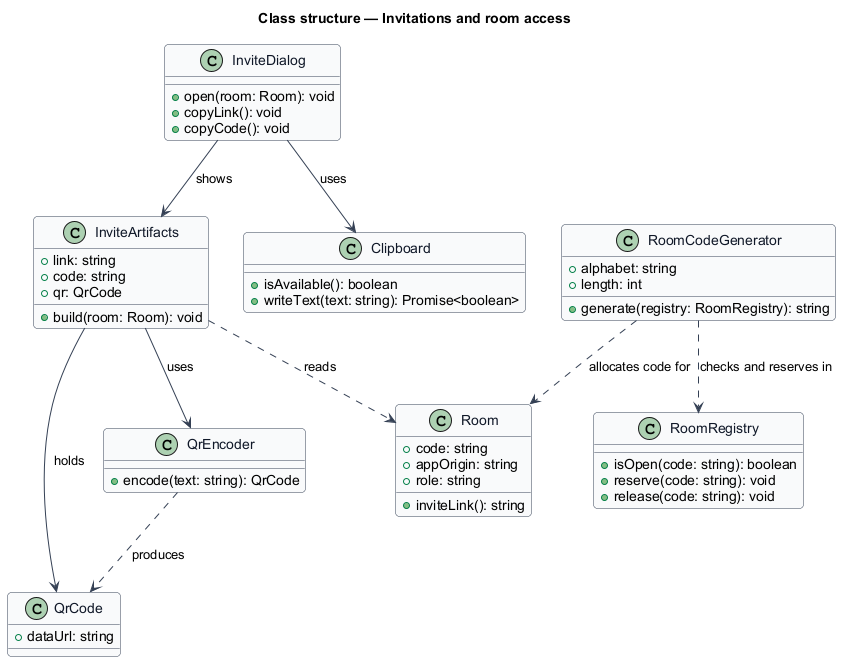

The diagram above was rendered by PlantUML. Its source (embedded in the PNG):
@startuml
' --- shared skin header ---
skinparam backgroundColor #FFFFFF
skinparam shadowing false
skinparam roundcorner 8
skinparam defaultFontName Arial
skinparam ArrowColor #344054
skinparam class {
  BorderColor #344054
  FontColor #101828
  BackgroundColor #F9FAFB
}
' --------------------------
title Class structure — Invitations and room access

class InviteDialog {
  +open(room: Room): void
  +copyLink(): void
  +copyCode(): void
}

class InviteArtifacts {
  +link: string
  +code: string
  +qr: QrCode
  +build(room: Room): void
}

class Room {
  +code: string
  +appOrigin: string
  +role: string
  +inviteLink(): string
}

class QrEncoder {
  +encode(text: string): QrCode
}

class QrCode {
  +dataUrl: string
}

class Clipboard {
  +isAvailable(): boolean
  +writeText(text: string): Promise<boolean>
}

class RoomCodeGenerator {
  +alphabet: string
  +length: int
  +generate(registry: RoomRegistry): string
}

class RoomRegistry {
  +isOpen(code: string): boolean
  +reserve(code: string): void
  +release(code: string): void
}

InviteDialog --> InviteArtifacts : shows
InviteDialog --> Clipboard : uses
InviteArtifacts ..> Room : reads
InviteArtifacts --> QrEncoder : uses
InviteArtifacts --> QrCode : holds
QrEncoder ..> QrCode : produces
RoomCodeGenerator ..> RoomRegistry : checks and reserves in
RoomCodeGenerator ..> Room : allocates code for
@enduml